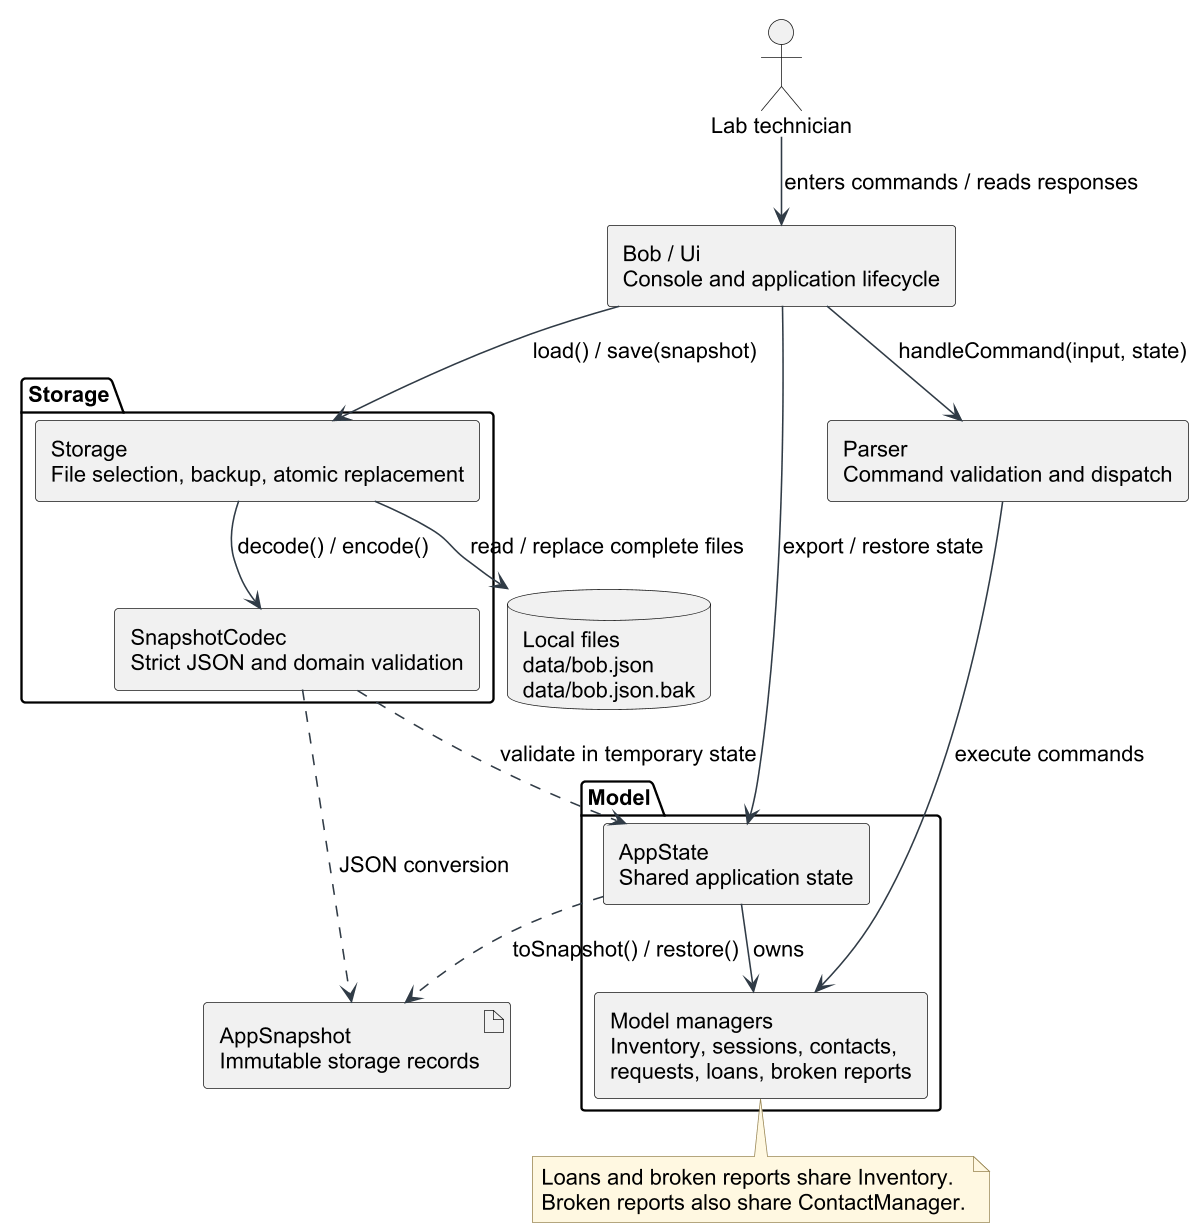

The diagram above was rendered by PlantUML. Its source (embedded in the PNG):
@startuml
!pragma layout smetana
!include loan-style.puml
top to bottom direction
skinparam componentStyle rectangle

actor "Lab technician" as User
component "Bob / Ui\nConsole and application lifecycle" as Console
component "Parser\nCommand validation and dispatch" as Logic

package "Model" {
    component "AppState\nShared application state" as State
    component "Model managers\nInventory, sessions, contacts,\nrequests, loans, broken reports" as Managers
}

package "Storage" as Persistence {
    component "Storage\nFile selection, backup, atomic replacement" as Storage
    component "SnapshotCodec\nStrict JSON and domain validation" as Codec
}

artifact "AppSnapshot\nImmutable storage records" as Snapshot
database "Local files\ndata/bob.json\ndata/bob.json.bak" as Files

User --> Console : enters commands / reads responses
Console --> Logic : handleCommand(input, state)
Logic --> Managers : execute commands
Console --> State : export / restore state
State --> Managers : owns
Console --> Storage : load() / save(snapshot)
Storage --> Codec : decode() / encode()
Storage --> Files : read / replace complete files
State ..> Snapshot : toSnapshot() / restore()
Codec ..> Snapshot : JSON conversion
Codec ..> State : validate in temporary state

note bottom of Managers
  Loans and broken reports share Inventory.
  Broken reports also share ContactManager.
end note
@enduml